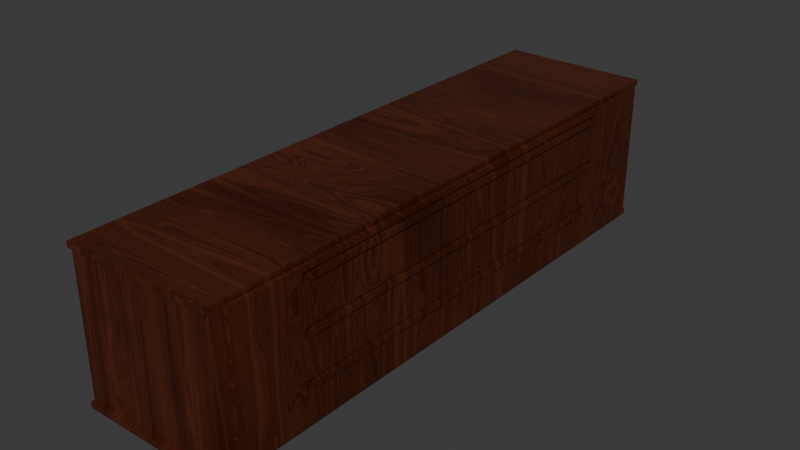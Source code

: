 # Source: bed_Drawer.blend  (saved by Blender 5.1.30; exported with 4.5.12 LTS)
import bpy
from mathutils import Matrix  # noqa: F401  (used for matrix-valued properties, if any)

bpy.ops.wm.read_factory_settings(use_empty=True)
scene = bpy.context.scene
scene.name = 'Scene'

# ---- collections
col_collection = bpy.data.collections.new('Collection'); scene.collection.children.link(col_collection)

# ---- materials (node trees are filled in below, after node groups)
mat_procedural_wood_fine_001 = bpy.data.materials.new('Procedural Wood Fine.001')
mat_procedural_wood_fine_001.displacement_method = 'BOTH'
mat_procedural_wood_fine_001.use_backface_culling_lightprobe_volume = False

# ---- node groups
ng_csf_001 = bpy.data.node_groups.new('CSF.001', 'ShaderNodeTree')
_s = ng_csf_001.interface.new_socket(name='Float', in_out='OUTPUT', socket_type='NodeSocketFloat')
_s = ng_csf_001.interface.new_socket(name='Contrast', in_out='INPUT', socket_type='NodeSocketFloat')
_s.subtype = 'FACTOR'
_s.default_value = 0.5
_s.min_value = 0.0
_s.max_value = 1.0
_s.hide_value = True
_s = ng_csf_001.interface.new_socket(name='Sharpen', in_out='INPUT', socket_type='NodeSocketFloat')
_s.subtype = 'FACTOR'
_s.hide_value = True
_s = ng_csf_001.interface.new_socket(name='Flatten', in_out='INPUT', socket_type='NodeSocketFloat')
_s.subtype = 'FACTOR'
_s.min_value = 0.0
_s.max_value = 1.0
_s.hide_value = True
_s = ng_csf_001.interface.new_socket(name='Float', in_out='INPUT', socket_type='NodeSocketFloat')
_s.default_value = 1.0
_s.hide_value = True
_N = ng_csf_001.nodes; _L = ng_csf_001.links
n0 = _N.new('NodeGroupOutput'); n0.name = 'Group Output'; n0.location = (637, 0)
n1 = _N.new('NodeGroupInput'); n1.name = 'Group Input'; n1.location = (-671, -39)
n2 = _N.new('ShaderNodeFloatCurve'); n2.name = 'Float Curve.001'; n2.location = (297, 206)
_c = n2.mapping.curves[0]
while len(_c.points) > 2: _c.points.remove(_c.points[-1])
_c.points[0].location = (0.0, 0.0); _c.points[0].handle_type = 'AUTO'
_c.points[1].location = (0.35897, 0.09722); _c.points[1].handle_type = 'AUTO'
_p = _c.points.new(0.62051, 0.90972); _p.handle_type = 'AUTO'
_p = _c.points.new(1.0, 1.0); _p.handle_type = 'AUTO'
n2.mapping.update()
n3 = _N.new('ShaderNodeFloatCurve'); n3.name = 'Float Curve.002'; n3.location = (13, -96)
_c = n3.mapping.curves[0]
while len(_c.points) > 2: _c.points.remove(_c.points[-1])
_c.points[0].location = (0.0, 0.0); _c.points[0].handle_type = 'AUTO'
_c.points[1].location = (0.13333, 0.52778); _c.points[1].handle_type = 'AUTO'
_p = _c.points.new(0.41026, 0.84722); _p.handle_type = 'AUTO'
_p = _c.points.new(1.0, 1.0); _p.handle_type = 'AUTO'
n3.mapping.update()
n4 = _N.new('NodeReroute'); n4.name = 'Reroute.014'; n4.location = (-49, -97)
n4.width = 16
n4.socket_idname = 'NodeSocketFloatFactor'
n5 = _N.new('ShaderNodeFloatCurve'); n5.name = 'Float Curve.003'; n5.location = (-346, -137)
_c = n5.mapping.curves[0]
while len(_c.points) > 2: _c.points.remove(_c.points[-1])
_c.points[0].location = (0.0, 0.47917); _c.points[0].handle_type = 'AUTO'
_c.points[1].location = (1.0, 0.52083); _c.points[1].handle_type = 'AUTO'
n5.mapping.update()
_L.new(n5.outputs[0], n3.inputs[1])
_L.new(n4.outputs[0], n3.inputs[0])
_L.new(n3.outputs[0], n2.inputs[1])
_L.new(n1.outputs[0], n2.inputs[0])
_L.new(n1.outputs[2], n5.inputs[0])
_L.new(n1.outputs[3], n5.inputs[1])
_L.new(n1.outputs[1], n4.inputs[0])
_L.new(n2.outputs[0], n0.inputs[0])
n0.is_active_output = True
ng_qtex___wood_1_001 = bpy.data.node_groups.new('QTex - Wood 1.001', 'ShaderNodeTree')
_s = ng_qtex___wood_1_001.interface.new_socket(name='RandomID', in_out='OUTPUT', socket_type='NodeSocketColor')
_s.hide_value = True
_s = ng_qtex___wood_1_001.interface.new_socket(name='Color', in_out='OUTPUT', socket_type='NodeSocketColor')
_s = ng_qtex___wood_1_001.interface.new_socket(name='Roughness', in_out='OUTPUT', socket_type='NodeSocketFloat')
_s = ng_qtex___wood_1_001.interface.new_socket(name='Normal', in_out='OUTPUT', socket_type='NodeSocketVector')
_s.hide_value = True
_s = ng_qtex___wood_1_001.interface.new_socket(name='UV', in_out='INPUT', socket_type='NodeSocketVector')
_s.min_value = -1e+04
_s.max_value = 1e+04
_s.hide_value = True
_s = ng_qtex___wood_1_001.interface.new_socket(name='Scale', in_out='INPUT', socket_type='NodeSocketFloat')
_s.default_value = 1.0
_s.min_value = -1e+04
_s.max_value = 1e+04
_s = ng_qtex___wood_1_001.interface.new_socket(name='Seed', in_out='INPUT', socket_type='NodeSocketInt')
_s = ng_qtex___wood_1_001.interface.new_socket(name='Color1', in_out='INPUT', socket_type='NodeSocketColor')
_s.default_value = (0.01619, 0.003482, 0.0003422, 1.0)
_s = ng_qtex___wood_1_001.interface.new_socket(name='Color2', in_out='INPUT', socket_type='NodeSocketColor')
_s.default_value = (1.0, 0.1696, 0.01379, 1.0)
_s = ng_qtex___wood_1_001.interface.new_socket(name='Normal Strength', in_out='INPUT', socket_type='NodeSocketFloat')
_s.subtype = 'FACTOR'
_s.default_value = 0.1
_s.min_value = 0.0
_s.max_value = 1.0
ng_qtex___wood_1_001.interface.new_panel('Color Adjustment')
_s = ng_qtex___wood_1_001.interface.new_socket(name='Contrast', in_out='INPUT', socket_type='NodeSocketFloat')
_s.subtype = 'FACTOR'
_s.min_value = -1.0
_s.max_value = 1.0
_s = ng_qtex___wood_1_001.interface.new_socket(name='Sharpen', in_out='INPUT', socket_type='NodeSocketFloat')
_s.subtype = 'FACTOR'
_s.min_value = -1.0
_s.max_value = 1.0
_s = ng_qtex___wood_1_001.interface.new_socket(name='Flatten', in_out='INPUT', socket_type='NodeSocketFloat')
_s.subtype = 'FACTOR'
_s.min_value = -1.0
_s.max_value = 1.0
ng_qtex___wood_1_001.interface.new_panel('Roughness')
_s = ng_qtex___wood_1_001.interface.new_socket(name='Min', in_out='INPUT', socket_type='NodeSocketFloat')
_s.subtype = 'FACTOR'
_s.default_value = 0.21
_s.min_value = 0.0
_s.max_value = 1.0
_s = ng_qtex___wood_1_001.interface.new_socket(name='Max', in_out='INPUT', socket_type='NodeSocketFloat')
_s.subtype = 'FACTOR'
_s.default_value = 1.0
_s.min_value = 0.0
_s.max_value = 1.0
ng_qtex___wood_1_001.interface.new_panel('Extra Node Inputs')
_s = ng_qtex___wood_1_001.interface.new_socket(name='RandomID', in_out='INPUT', socket_type='NodeSocketColor')
_s.hide_value = True
_s = ng_qtex___wood_1_001.interface.new_socket(name='Grooves', in_out='INPUT', socket_type='NodeSocketFloat')
_s.hide_value = True
_s = ng_qtex___wood_1_001.interface.new_socket(name='Normal', in_out='INPUT', socket_type='NodeSocketVector')
_s.min_value = -1.0
_s.max_value = 1.0
_s.hide_value = True
ng_qtex___wood_1_001.interface.new_panel('Node Adjustments')
_s = ng_qtex___wood_1_001.interface.new_socket(name='AO Power', in_out='INPUT', socket_type='NodeSocketFloat')
_s.subtype = 'FACTOR'
_s.min_value = 0.0
_s.max_value = 1.0
_s = ng_qtex___wood_1_001.interface.new_socket(name='Random Seed', in_out='INPUT', socket_type='NodeSocketInt')
_s = ng_qtex___wood_1_001.interface.new_socket(name='Color Randomness', in_out='INPUT', socket_type='NodeSocketFloat')
_s.subtype = 'FACTOR'
_s.min_value = 0.0
_s.max_value = 1.0
_s = ng_qtex___wood_1_001.interface.new_socket(name='Color Hue', in_out='INPUT', socket_type='NodeSocketFloat')
_s.subtype = 'FACTOR'
_s.default_value = 1.0
_s.min_value = 0.0
_s.max_value = 1.0
_s = ng_qtex___wood_1_001.interface.new_socket(name='Color Saturation', in_out='INPUT', socket_type='NodeSocketFloat')
_s.subtype = 'FACTOR'
_s.default_value = 1.0
_s.min_value = 0.0
_s.max_value = 1.0
_s = ng_qtex___wood_1_001.interface.new_socket(name='Color Value', in_out='INPUT', socket_type='NodeSocketFloat')
_s.subtype = 'FACTOR'
_s.default_value = 1.0
_s.min_value = 0.0
_s.max_value = 1.0
_N = ng_qtex___wood_1_001.nodes; _L = ng_qtex___wood_1_001.links
n0 = _N.new('ShaderNodeVectorMath'); n0.name = 'Vector Math.005'; n0.location = (-169, 24)
n1 = _N.new('NodeReroute'); n1.name = 'Reroute.007'; n1.location = (-211, -164)
n1.width = 16
n1.socket_idname = 'NodeSocketVector'
n2 = _N.new('NodeReroute'); n2.name = 'Reroute.006'; n2.location = (-212, -105)
n2.width = 16
n2.socket_idname = 'NodeSocketVector'
n3 = _N.new('ShaderNodeCombineXYZ'); n3.name = 'Combine XYZ'; n3.location = (-410, -126)
n4 = _N.new('ShaderNodeTexVoronoi'); n4.name = 'Voronoi Texture.001'; n4.location = (-1390, -171)
n4.voronoi_dimensions = '2D'
n4.feature = 'SMOOTH_F1'
n4.inputs[2].default_value = 70.0
n5 = _N.new('ShaderNodeVectorMath'); n5.name = 'Vector Math.006'; n5.location = (-1590, -135)
n5.operation = 'MULTIPLY'
n5.inputs[1].default_value = (0.5, 20.0, 1.0)
n6 = _N.new('ShaderNodeMapRange'); n6.name = 'Map Range.003'; n6.location = (-1187, -200)
n6.inputs[3].default_value = -1.0
n7 = _N.new('NodeReroute'); n7.name = 'Reroute.004'; n7.location = (-1635, -85)
n7.width = 16
n7.socket_idname = 'NodeSocketVector'
n8 = _N.new('NodeReroute'); n8.name = 'Reroute.005'; n8.location = (-1633, -236)
n8.width = 16
n8.socket_idname = 'NodeSocketVector'
n9 = _N.new('ShaderNodeVectorMath'); n9.name = 'Vector Math'; n9.location = (-1833, -45)
n9.operation = 'SCALE'
n10 = _N.new('ShaderNodeMath'); n10.name = 'Math.007'; n10.location = (-705, -217)
n10.operation = 'MULTIPLY'
n10.use_clamp = True
n10.inputs[1].default_value = 0.25
n11 = _N.new('ShaderNodeMath'); n11.name = 'Math.006'; n11.location = (-950, -164)
n11.operation = 'MULTIPLY'
n11.use_clamp = True
n11.inputs[1].default_value = 0.01
n12 = _N.new('NodeReroute'); n12.name = 'Reroute.002'; n12.location = (75, -443)
n12.width = 16
n12.socket_idname = 'NodeSocketVector'
n13 = _N.new('NodeReroute'); n13.name = 'Reroute'; n13.location = (75, -16)
n13.width = 16
n13.socket_idname = 'NodeSocketVector'
n14 = _N.new('ShaderNodeTexVoronoi'); n14.name = 'Voronoi Texture'; n14.location = (304, -345)
n14.inputs[2].default_value = 2.0
n15 = _N.new('ShaderNodeMapRange'); n15.name = 'Map Range.001'; n15.location = (523, -349)
n15.inputs[1].default_value = 1.0
n15.inputs[2].default_value = 0.0
n16 = _N.new('ShaderNodeMath'); n16.name = 'Math.003'; n16.location = (716, -356)
n16.operation = 'POWER'
n16.inputs[1].default_value = 4.1
n17 = _N.new('ShaderNodeMath'); n17.name = 'Math.002'; n17.location = (917, -361)
n17.operation = 'MULTIPLY'
n17.use_clamp = True
n17.inputs[1].default_value = 0.1
n18 = _N.new('ShaderNodeMapping'); n18.name = 'Mapping'; n18.location = (382, 85)
n18.width = 183
n18.inputs[2].default_value = (0.0576, 2.595, 0.0)
n18.inputs[3].default_value = (1.0, 60.0, 1.0)
n19 = _N.new('NodeReroute'); n19.name = 'Reroute.001'; n19.location = (75, 383)
n19.width = 16
n19.socket_idname = 'NodeSocketVector'
n20 = _N.new('ShaderNodeMapping'); n20.name = 'Mapping.001'; n20.location = (382, 490)
n20.width = 183
n20.inputs[2].default_value = (0.0576, 2.595, 0.0)
n20.inputs[3].default_value = (1.0, 7.5, 1.0)
n21 = _N.new('ShaderNodeTexNoise'); n21.name = 'Noise Texture.002'; n21.location = (786, 406)
n21.noise_dimensions = '2D'
n21.inputs[2].default_value = 1.0
n21.inputs[3].default_value = 0.0
n21.inputs[4].default_value = 0.0
n21.inputs[8].default_value = 0.2
n22 = _N.new('ShaderNodeTexNoise'); n22.name = 'Noise Texture'; n22.location = (659, -1)
n22.inputs[2].default_value = 0.3
n22.inputs[3].default_value = 0.0
n22.inputs[4].default_value = 0.0
n22.inputs[8].default_value = 0.58
n23 = _N.new('NodeReroute'); n23.name = 'Reroute.003'; n23.location = (1238, -400)
n23.width = 16
n23.socket_idname = 'NodeSocketFloat'
n24 = _N.new('ShaderNodeMath'); n24.name = 'Math.001'; n24.location = (1271, 86)
n25 = _N.new('NodeReroute'); n25.name = 'Reroute.008'; n25.location = (1238, -67)
n25.width = 16
n25.socket_idname = 'NodeSocketFloat'
n26 = _N.new('ShaderNodeFloatCurve'); n26.name = 'Float Curve'; n26.location = (1302, 551)
_c = n26.mapping.curves[0]
while len(_c.points) > 2: _c.points.remove(_c.points[-1])
_c.points[0].location = (0.0, 0.2375); _c.points[0].handle_type = 'AUTO'
_c.points[1].location = (0.16062, 0.4375); _c.points[1].handle_type = 'AUTO'
_p = _c.points.new(0.78238, 0.9); _p.handle_type = 'AUTO'
_p = _c.points.new(1.0, 1.0); _p.handle_type = 'AUTO'
n26.mapping.update()
n27 = _N.new('ShaderNodeMapRange'); n27.name = 'Map Range'; n27.location = (1671, 472)
n27.inputs[4].default_value = 2.0
n28 = _N.new('ShaderNodeTexNoise'); n28.name = 'Noise Texture.001'; n28.location = (1479, 66)
n28.noise_dimensions = '1D'
n28.inputs[2].default_value = 15.0
n28.inputs[3].default_value = 5.0
n28.inputs[4].default_value = 1.0
n29 = _N.new('ShaderNodeMath'); n29.name = 'Math'; n29.location = (1685, 68)
n29.operation = 'POWER'
n29.use_clamp = True
n29.inputs[1].default_value = 2.0
n30 = _N.new('ShaderNodeMath'); n30.name = 'Math.008'; n30.location = (1908, 263)
n30.operation = 'MULTIPLY'
n30.use_clamp = True
n31 = _N.new('ShaderNodeFloatCurve'); n31.name = 'Float Curve.001'; n31.location = (914, 67)
_c = n31.mapping.curves[0]
while len(_c.points) > 2: _c.points.remove(_c.points[-1])
_c.points[0].location = (0.0, 0.0); _c.points[0].handle_type = 'AUTO'
_c.points[1].location = (0.07339, 0.24167); _c.points[1].handle_type = 'AUTO'
_p = _c.points.new(0.56974, 0.85); _p.handle_type = 'AUTO'
_p = _c.points.new(1.0, 1.0); _p.handle_type = 'AUTO'
n31.mapping.update()
n32 = _N.new('NodeGroupOutput'); n32.name = 'Group Output'; n32.location = (4083, 68)
n33 = _N.new('ShaderNodeMix'); n33.name = 'Mix'; n33.location = (2769, 341)
n33.data_type = 'RGBA'
n34 = _N.new('NodeGroupInput'); n34.name = 'Group Input'; n34.location = (-2142, -101)
n35 = _N.new('ShaderNodeMapRange'); n35.name = 'Map Range.002'; n35.location = (3205, 162)
n36 = _N.new('NodeGroupInput'); n36.name = 'Group Input.001'; n36.location = (3004, -10)
n37 = _N.new('ShaderNodeBump'); n37.name = 'Bump'; n37.location = (2999, -637)
n37.inputs[1].default_value = 0.005
n37.inputs[2].default_value = 1.0
n38 = _N.new('NodeReroute'); n38.name = 'Reroute.017'; n38.location = (-989, -763)
n38.width = 16
n38.socket_idname = 'NodeSocketFloat'
n39 = _N.new('NodeReroute'); n39.name = 'Reroute.018'; n39.location = (-990, -274)
n39.width = 16
n39.socket_idname = 'NodeSocketFloat'
n40 = _N.new('NodeGroupInput'); n40.name = 'Group Input.002'; n40.location = (1925, 438)
n41 = _N.new('NodeGroupInput'); n41.name = 'Group Input.003'; n41.location = (1218, 1228)
n42 = _N.new('ShaderNodeMath'); n42.name = 'Math.004'; n42.location = (3424, 52)
n42.use_clamp = True
n43 = _N.new('ShaderNodeSeparateColor'); n43.name = 'Separate Color'; n43.location = (1722, 1318)
n44 = _N.new('ShaderNodeHueSaturation'); n44.name = 'Hue/Saturation/Value'; n44.location = (3120, 830)
n45 = _N.new('ShaderNodeMix'); n45.name = 'Mix.001'; n45.location = (3739, 274)
n45.data_type = 'RGBA'
n45.inputs[7].default_value = (0.0, 0.0, 0.0, 1.0)
n46 = _N.new('NodeReroute'); n46.name = 'Reroute.021'; n46.location = (3395, -111)
n46.width = 16
n46.socket_idname = 'NodeSocketFloat'
n47 = _N.new('NodeReroute'); n47.name = 'Reroute.022'; n47.location = (3575, -111)
n47.width = 16
n47.socket_idname = 'NodeSocketFloat'
n48 = _N.new('ShaderNodeMapRange'); n48.name = 'Map Range.004'; n48.location = (2622, 1564)
n48.inputs[3].default_value = 0.5
n48.inputs[4].default_value = 1.5
n49 = _N.new('ShaderNodeMapRange'); n49.name = 'Map Range.005'; n49.location = (2622, 1307)
n50 = _N.new('ShaderNodeMapRange'); n50.name = 'Map Range.006'; n50.location = (2622, 1042)
n50.inputs[3].default_value = 0.1
n51 = _N.new('NodeReroute'); n51.name = 'Reroute.023'; n51.location = (2008, 708)
n51.width = 16
n51.socket_idname = 'NodeSocketFloatFactor'
n52 = _N.new('NodeReroute'); n52.name = 'Reroute.024'; n52.location = (2009, 1142)
n52.width = 16
n52.socket_idname = 'NodeSocketFloatFactor'
n53 = _N.new('NodeReroute'); n53.name = 'Reroute.025'; n53.location = (2063, 1237)
n53.width = 16
n53.socket_idname = 'NodeSocketFloat'
n54 = _N.new('NodeReroute'); n54.name = 'Reroute.026'; n54.location = (2538, 1258)
n54.width = 16
n54.socket_idname = 'NodeSocketFloat'
n55 = _N.new('NodeReroute'); n55.name = 'Reroute.027'; n55.location = (2063, 1281)
n55.width = 16
n55.socket_idname = 'NodeSocketFloat'
n56 = _N.new('NodeReroute'); n56.name = 'Reroute.028'; n56.location = (2167, 1126)
n56.width = 16
n56.socket_idname = 'NodeSocketFloatFactor'
n57 = _N.new('NodeReroute'); n57.name = 'Reroute.029'; n57.location = (2167, 1081)
n57.width = 16
n57.socket_idname = 'NodeSocketFloatFactor'
n58 = _N.new('NodeReroute'); n58.name = 'Reroute.031'; n58.location = (2063, 904)
n58.width = 16
n58.socket_idname = 'NodeSocketFloat'
n59 = _N.new('NodeReroute'); n59.name = 'Reroute.032'; n59.location = (2064, 1405)
n59.width = 16
n59.socket_idname = 'NodeSocketFloat'
n60 = _N.new('NodeReroute'); n60.name = 'Reroute.033'; n60.location = (2167, 1383)
n60.width = 16
n60.socket_idname = 'NodeSocketFloatFactor'
n61 = _N.new('NodeReroute'); n61.name = 'Reroute.034'; n61.location = (2167, 807)
n61.width = 16
n61.socket_idname = 'NodeSocketFloatFactor'
n62 = _N.new('ShaderNodeCombineXYZ'); n62.name = 'Combine XYZ.001'; n62.location = (-171, 365)
n63 = _N.new('NodeGroupInput'); n63.name = 'Group Input.004'; n63.location = (-902, 200)
n64 = _N.new('ShaderNodeCombineXYZ'); n64.name = 'Combine XYZ.002'; n64.location = (-171, 225)
n65 = _N.new('NodeReroute'); n65.name = 'Reroute.035'; n65.location = (-252, 264)
n65.width = 16
n65.socket_idname = 'NodeSocketFloat'
n66 = _N.new('ShaderNodeMath'); n66.name = 'Math.005'; n66.location = (-658, 276)
n66.operation = 'MULTIPLY'
n66.inputs[1].default_value = 150.0
n67 = _N.new('ShaderNodeVectorMath'); n67.name = 'Vector Math.007'; n67.location = (124, -361)
n68 = _N.new('NodeReroute'); n68.name = 'Reroute.036'; n68.location = (25, 338)
n68.width = 16
n68.socket_idname = 'NodeSocketVector'
n69 = _N.new('NodeReroute'); n69.name = 'Reroute.037'; n69.location = (28, -467)
n69.width = 16
n69.socket_idname = 'NodeSocketVector'
n70 = _N.new('ShaderNodeMath'); n70.name = 'Math.009'; n70.location = (3213, -123)
n70.operation = 'POWER'
n71 = _N.new('ShaderNodeMapRange'); n71.name = 'Map Range.007'; n71.location = (3031, -260)
n71.inputs[2].default_value = 1.001
n71.inputs[3].default_value = 1.0
n71.inputs[4].default_value = 0.0
n72 = _N.new('NodeGroupInput'); n72.name = 'Group Input.005'; n72.location = (2787, -187)
n73 = _N.new('ShaderNodeClamp'); n73.name = 'Clamp'; n73.location = (2267, 892)
n73.inputs[1].default_value = 0.001
n74 = _N.new('ShaderNodeClamp'); n74.name = 'Clamp.001'; n74.location = (2185, 1188)
n74.inputs[1].default_value = 0.001
n75 = _N.new('ShaderNodeTexWhiteNoise'); n75.name = 'White Noise Texture'; n75.location = (1486, 1319)
n75.noise_dimensions = '4D'
n76 = _N.new('NodeGroupInput'); n76.name = 'Group Input.006'; n76.location = (2512, 195)
n77 = _N.new('NodeGroupInput'); n77.name = 'Group Input.007'; n77.location = (2517, -732)
n78 = _N.new('NodeGroupInput'); n78.name = 'Group Input.008'; n78.location = (3740, 358)
n79 = _N.new('ShaderNodeMapRange'); n79.name = 'Map Range.008'; n79.location = (2385, 1215)
n79.inputs[1].default_value = 1.0
n79.inputs[2].default_value = 0.0
n80 = _N.new('ShaderNodeMath'); n80.name = 'Math.010'; n80.location = (2357, 1513)
n80.operation = 'MULTIPLY'
n81 = _N.new('ShaderNodeGroup'); n81.name = 'Group'; n81.location = (2248, 474)
n81.node_tree = ng_csf_001
n82 = _N.new('ShaderNodeFloatCurve'); n82.name = 'Float Curve.002'; n82.location = (2023, -178)
_c = n82.mapping.curves[0]
while len(_c.points) > 2: _c.points.remove(_c.points[-1])
_c.points[0].location = (0.0, 0.0); _c.points[0].handle_type = 'AUTO'
_c.points[1].location = (0.05641, 0.11806); _c.points[1].handle_type = 'AUTO'
_p = _c.points.new(0.37436, 0.79167); _p.handle_type = 'AUTO'
_p = _c.points.new(1.0, 1.0); _p.handle_type = 'AUTO'
n82.mapping.update()
n83 = _N.new('ShaderNodeMath'); n83.name = 'Math.011'; n83.location = (2521, -561)
n83.operation = 'SUBTRACT'
n84 = _N.new('NodeReroute'); n84.name = 'Reroute.009'; n84.location = (2079, -764)
n84.width = 16
n84.socket_idname = 'NodeSocketFloat'
n85 = _N.new('ShaderNodeMath'); n85.name = 'Math.012'; n85.location = (2213, -584)
n85.operation = 'MULTIPLY'
n85.use_clamp = True
n85.inputs[1].default_value = 0.82
_L.new(n34.outputs[0], n9.inputs[0])
_L.new(n34.outputs[1], n9.inputs[3])
_L.new(n13.outputs[0], n18.inputs[0])
_L.new(n28.outputs[0], n29.inputs[0])
_L.new(n0.outputs[0], n13.inputs[0])
_L.new(n67.outputs[0], n14.inputs[0])
_L.new(n13.outputs[0], n12.inputs[0])
_L.new(n24.outputs[0], n28.inputs[1])
_L.new(n14.outputs[0], n15.inputs[0])
_L.new(n31.outputs[0], n24.inputs[0])
_L.new(n25.outputs[0], n24.inputs[1])
_L.new(n16.outputs[0], n17.inputs[0])
_L.new(n15.outputs[0], n16.inputs[0])
_L.new(n18.outputs[0], n22.inputs[0])
_L.new(n5.outputs[0], n4.inputs[0])
_L.new(n9.outputs[0], n7.inputs[0])
_L.new(n7.outputs[0], n8.inputs[0])
_L.new(n7.outputs[0], n0.inputs[0])
_L.new(n2.outputs[0], n0.inputs[1])
_L.new(n39.outputs[0], n11.inputs[0])
_L.new(n1.outputs[0], n2.inputs[0])
_L.new(n3.outputs[0], n1.inputs[0])
_L.new(n4.outputs[0], n6.inputs[0])
_L.new(n8.outputs[0], n5.inputs[0])
_L.new(n17.outputs[0], n23.inputs[0])
_L.new(n23.outputs[0], n25.inputs[0])
_L.new(n11.outputs[0], n3.inputs[0])
_L.new(n11.outputs[0], n10.inputs[0])
_L.new(n10.outputs[0], n3.inputs[1])
_L.new(n29.outputs[0], n30.inputs[0])
_L.new(n27.outputs[0], n30.inputs[1])
_L.new(n26.outputs[0], n27.inputs[0])
_L.new(n21.outputs[0], n26.inputs[1])
_L.new(n19.outputs[0], n20.inputs[0])
_L.new(n13.outputs[0], n19.inputs[0])
_L.new(n20.outputs[0], n21.inputs[0])
_L.new(n22.outputs[0], n31.inputs[1])
_L.new(n76.outputs[3], n33.inputs[6])
_L.new(n76.outputs[4], n33.inputs[7])
_L.new(n29.outputs[0], n35.inputs[0])
_L.new(n36.outputs[9], n35.inputs[3])
_L.new(n36.outputs[10], n35.inputs[4])
_L.new(n39.outputs[0], n38.inputs[0])
_L.new(n6.outputs[0], n39.inputs[0])
_L.new(n35.outputs[0], n42.inputs[0])
_L.new(n46.outputs[0], n42.inputs[1])
_L.new(n42.outputs[0], n32.inputs[2])
_L.new(n33.outputs[2], n44.inputs[4])
_L.new(n51.outputs[0], n44.inputs[3])
_L.new(n44.outputs[0], n45.inputs[6])
_L.new(n47.outputs[0], n45.inputs[0])
_L.new(n80.outputs[0], n48.inputs[0])
_L.new(n48.outputs[0], n44.inputs[0])
_L.new(n54.outputs[0], n49.inputs[0])
_L.new(n49.outputs[0], n44.inputs[1])
_L.new(n50.outputs[0], n44.inputs[2])
_L.new(n52.outputs[0], n51.inputs[0])
_L.new(n41.outputs[16], n52.inputs[0])
_L.new(n43.outputs[2], n53.inputs[0])
_L.new(n43.outputs[1], n54.inputs[0])
_L.new(n43.outputs[0], n55.inputs[0])
_L.new(n41.outputs[17], n56.inputs[0])
_L.new(n41.outputs[19], n57.inputs[0])
_L.new(n53.outputs[0], n58.inputs[0])
_L.new(n55.outputs[0], n59.inputs[0])
_L.new(n56.outputs[0], n60.inputs[0])
_L.new(n57.outputs[0], n61.inputs[0])
_L.new(n65.outputs[0], n62.inputs[0])
_L.new(n68.outputs[0], n20.inputs[1])
_L.new(n65.outputs[0], n64.inputs[1])
_L.new(n64.outputs[0], n18.inputs[1])
_L.new(n66.outputs[0], n65.inputs[0])
_L.new(n63.outputs[2], n66.inputs[0])
_L.new(n12.outputs[0], n67.inputs[0])
_L.new(n62.outputs[0], n68.inputs[0])
_L.new(n69.outputs[0], n67.inputs[1])
_L.new(n68.outputs[0], n69.inputs[0])
_L.new(n37.outputs[0], n32.inputs[3])
_L.new(n45.outputs[2], n32.inputs[1])
_L.new(n71.outputs[0], n70.inputs[1])
_L.new(n46.outputs[0], n47.inputs[0])
_L.new(n70.outputs[0], n46.inputs[0])
_L.new(n72.outputs[12], n70.inputs[0])
_L.new(n72.outputs[14], n71.inputs[0])
_L.new(n73.outputs[0], n50.inputs[2])
_L.new(n58.outputs[0], n50.inputs[0])
_L.new(n61.outputs[0], n73.inputs[0])
_L.new(n41.outputs[18], n74.inputs[0])
_L.new(n41.outputs[11], n75.inputs[0])
_L.new(n75.outputs[1], n43.inputs[0])
_L.new(n41.outputs[15], n75.inputs[1])
_L.new(n77.outputs[13], n37.inputs[4])
_L.new(n78.outputs[11], n32.inputs[0])
_L.new(n79.outputs[0], n49.inputs[3])
_L.new(n74.outputs[0], n79.inputs[0])
_L.new(n59.outputs[0], n80.inputs[0])
_L.new(n60.outputs[0], n80.inputs[1])
_L.new(n40.outputs[6], n81.inputs[0])
_L.new(n30.outputs[0], n81.inputs[3])
_L.new(n40.outputs[7], n81.inputs[1])
_L.new(n40.outputs[8], n81.inputs[2])
_L.new(n81.outputs[0], n33.inputs[0])
_L.new(n77.outputs[5], n37.inputs[0])
_L.new(n29.outputs[0], n82.inputs[1])
_L.new(n82.outputs[0], n83.inputs[0])
_L.new(n38.outputs[0], n84.inputs[0])
_L.new(n85.outputs[0], n83.inputs[1])
_L.new(n84.outputs[0], n85.inputs[0])
_L.new(n83.outputs[0], n37.inputs[3])
n32.is_active_output = True

# ---- material node trees
mat_procedural_wood_fine_001.use_nodes = True; mat_procedural_wood_fine_001.node_tree.nodes.clear()
_N = mat_procedural_wood_fine_001.node_tree.nodes; _L = mat_procedural_wood_fine_001.node_tree.links
n0 = _N.new('ShaderNodeOutputMaterial'); n0.name = 'Material Output'; n0.location = (-64, 148)
n1 = _N.new('ShaderNodeBsdfPrincipled'); n1.name = 'Principled BSDF'; n1.location = (-486, 151)
n1.distribution = 'GGX'
n1.subsurface_method = 'RANDOM_WALK_SKIN'
n1.inputs[3].default_value = 1.45
n1.inputs[13].default_value = 0.1554
n1.inputs[14].default_value = (0.944, 0.944, 0.944, 1.0)
n1.inputs[27].default_value = (0.0, 0.0, 0.0, 1.0)
n1.inputs[28].default_value = 1.0
n2 = _N.new('ShaderNodeTexCoord'); n2.name = 'Texture Coordinate'; n2.location = (-1169, 88)
n3 = _N.new('ShaderNodeGroup'); n3.name = 'Group'; n3.location = (-888, 153)
n3.width = 206
n3.node_tree = ng_qtex___wood_1_001
n3.inputs[1].default_value = 4.31
n3.inputs[2].default_value = 3
n3.inputs[3].default_value = (0.01937, 0.003034, 0.001198, 1.0)
n3.inputs[4].default_value = (0.1176, 0.02975, 0.01322, 1.0)
n3.inputs[5].default_value = 0.1606
n3.inputs[6].default_value = 0.2182
n3.inputs[7].default_value = 0.2364
n3.inputs[8].default_value = 0.0
n3.inputs[9].default_value = 0.09697
n3.inputs[10].default_value = 0.8897
n3.inputs[11].default_value = (0.0, 0.0, 0.0, 1.0)
n3.inputs[12].default_value = 0.0
n3.inputs[13].default_value = (0.0, 0.0, 0.0)
n3.inputs[14].default_value = 0.0
n3.inputs[15].default_value = 0
n3.inputs[16].default_value = 0.0
n3.inputs[17].default_value = 1.0
n3.inputs[18].default_value = 1.0
n3.inputs[19].default_value = 1.0
n4 = _N.new('ShaderNodeGroup'); n4.name = 'Group.001'; n4.location = (30, -36)
n4.width = 206
n4.node_tree = ng_qtex___wood_1_001
n4.inputs[0].default_value = (0.0, 0.0, 0.0)
n4.inputs[1].default_value = 3.0
n4.inputs[2].default_value = 0
n4.inputs[3].default_value = (0.8285, 0.3809, 0.08117, 1.0)
n4.inputs[4].default_value = (0.002723, 0.0, 0.0, 1.0)
n4.inputs[5].default_value = 0.0
n4.inputs[6].default_value = 0.2545
n4.inputs[7].default_value = 0.3091
n4.inputs[8].default_value = 0.03636
n4.inputs[9].default_value = 0.1939
n4.inputs[10].default_value = 0.7685
n4.inputs[11].default_value = (0.0, 0.0, 0.0, 1.0)
n4.inputs[12].default_value = 0.0
n4.inputs[13].default_value = (0.0, 0.0, 0.0)
n4.inputs[14].default_value = 0.0
n4.inputs[15].default_value = 0
n4.inputs[16].default_value = 0.0
n4.inputs[17].default_value = 1.0
n4.inputs[18].default_value = 1.0
n4.inputs[19].default_value = 1.0
n5 = _N.new('ShaderNodeGroup'); n5.name = 'Group.003'; n5.location = (575, -56)
n5.width = 206
n5.node_tree = ng_qtex___wood_1_001
n5.inputs[0].default_value = (0.0, 0.0, 0.0)
n5.inputs[1].default_value = 3.0
n5.inputs[2].default_value = 6
n5.inputs[3].default_value = (0.698, 0.1316, 0.009446, 1.0)
n5.inputs[4].default_value = (0.005854, 0.003346, 0.0005172, 1.0)
n5.inputs[5].default_value = 0.08485
n5.inputs[6].default_value = 0.4121
n5.inputs[7].default_value = 0.8303
n5.inputs[8].default_value = 0.0
n5.inputs[9].default_value = 0.2424
n5.inputs[10].default_value = 0.9018
n5.inputs[11].default_value = (0.0, 0.0, 0.0, 1.0)
n5.inputs[12].default_value = 0.0
n5.inputs[13].default_value = (0.0, 0.0, 0.0)
n5.inputs[14].default_value = 0.0
n5.inputs[15].default_value = 0
n5.inputs[16].default_value = 0.0
n5.inputs[17].default_value = 1.0
n5.inputs[18].default_value = 1.0
n5.inputs[19].default_value = 1.0
n6 = _N.new('ShaderNodeGroup'); n6.name = 'Group.004'; n6.location = (850, -36)
n6.width = 206
n6.node_tree = ng_qtex___wood_1_001
n6.inputs[0].default_value = (0.0, 0.0, 0.0)
n6.inputs[1].default_value = 3.0
n6.inputs[2].default_value = 1
n6.inputs[3].default_value = (0.8284, 0.5859, 0.2714, 1.0)
n6.inputs[4].default_value = (0.01897, 0.007043, 0.002574, 1.0)
n6.inputs[5].default_value = 0.6818
n6.inputs[6].default_value = 0.6788
n6.inputs[7].default_value = 0.1758
n6.inputs[8].default_value = 0.0
n6.inputs[9].default_value = 0.7273
n6.inputs[10].default_value = 0.823
n6.inputs[11].default_value = (0.0, 0.0, 0.0, 1.0)
n6.inputs[12].default_value = 0.0
n6.inputs[13].default_value = (0.0, 0.0, 0.0)
n6.inputs[14].default_value = 0.0
n6.inputs[15].default_value = 0
n6.inputs[16].default_value = 0.0
n6.inputs[17].default_value = 1.0
n6.inputs[18].default_value = 1.0
n6.inputs[19].default_value = 1.0
n7 = _N.new('ShaderNodeGroup'); n7.name = 'Group.002'; n7.location = (305, -56)
n7.width = 206
n7.node_tree = ng_qtex___wood_1_001
n7.inputs[0].default_value = (0.0, 0.0, 0.0)
n7.inputs[1].default_value = 3.0
n7.inputs[2].default_value = 9
n7.inputs[3].default_value = (0.1479, 0.0342, 0.02828, 1.0)
n7.inputs[4].default_value = (0.006091, 0.002748, 0.00173, 1.0)
n7.inputs[5].default_value = 0.02727
n7.inputs[6].default_value = 0.4727
n7.inputs[7].default_value = 0.4303
n7.inputs[8].default_value = 0.2182
n7.inputs[9].default_value = 0.09697
n7.inputs[10].default_value = 0.617
n7.inputs[11].default_value = (0.0, 0.0, 0.0, 1.0)
n7.inputs[12].default_value = 0.0
n7.inputs[13].default_value = (0.0, 0.0, 0.0)
n7.inputs[14].default_value = 0.0
n7.inputs[15].default_value = 0
n7.inputs[16].default_value = 0.0
n7.inputs[17].default_value = 1.0
n7.inputs[18].default_value = 1.0
n7.inputs[19].default_value = 1.0
n8 = _N.new('NodeFrame'); n8.name = 'Frame'; n8.location = (-1090, -544)
n8.label = 'Presets'
n8.width = 1086
n4.parent = n8
n5.parent = n8
n6.parent = n8
n7.parent = n8
_L.new(n2.outputs[2], n3.inputs[0])
_L.new(n3.outputs[2], n1.inputs[2])
_L.new(n3.outputs[1], n1.inputs[0])
_L.new(n3.outputs[3], n1.inputs[5])
_L.new(n1.outputs[0], n0.inputs[0])
n0.is_active_output = True

# ---- world
world_world = bpy.data.worlds.new('World'); scene.world = world_world
world_world.use_nodes = True; world_world.node_tree.nodes.clear()
_N = world_world.node_tree.nodes; _L = world_world.node_tree.links
n0 = _N.new('ShaderNodeOutputWorld'); n0.name = 'World Output'; n0.location = (200, 100)
n1 = _N.new('ShaderNodeBackground'); n1.name = 'Background'; n1.location = (-200, 100)
n1.inputs[0].default_value = (0.05088, 0.05088, 0.05088, 1.0)
_L.new(n1.outputs[0], n0.inputs[0])
n0.is_active_output = True
world_world.color = (0.05088, 0.05088, 0.05088)
world_world.sun_shadow_jitter_overblur = 0.0

# ---- meshes
me_drawer_b = bpy.data.meshes.new('Drawer_B')
me_drawer_b.from_pydata([(-0.2357, -0.8947, 0.0), (-0.2357, -0.8947, 0.4714), (-0.2357, 0.8947, 0.0), (-0.2357, 0.8947, 0.4714), (0.2357, -0.8466, 0.01266), (0.2357, -0.8466, 0.4588), (0.2357, 0.8466, 0.01266), (0.2357, 0.8466, 0.4588), (0.2357, 0.8947, 0.4714), (0.2357, 0.8947, 0.0), (0.2357, -0.8947, 0.0), (0.2357, -0.8947, 0.4714), (-0.2357, -0.8947, 0.1571), (-0.2357, -0.8947, 0.3143), (-0.2357, 0.8947, 0.3143), (-0.2357, 0.8947, 0.1571), (0.2357, 0.8947, 0.3143), (0.2357, 0.8947, 0.1571), (0.2357, -0.8947, 0.3143), (0.2357, -0.8947, 0.1571), (0.2357, 0.8466, 0.3101), (0.2357, 0.8466, 0.1614), (0.2357, -0.8466, 0.3101), (0.2357, -0.8466, 0.1614), (-0.1618, 0.8097, 0.1646), (-0.1618, 0.8097, 0.0224), (-0.1618, -0.8097, 0.0224), (-0.1618, 0.8097, 0.449), (-0.1618, -0.8097, 0.449), (-0.1618, -0.8097, 0.1646), (-0.1618, 0.8097, 0.3068), (-0.1618, -0.8097, 0.3068), (-0.2357, -0.8947, 0.4545), (-0.2357, 0.8947, 0.4545), (0.2357, 0.8947, 0.4545), (0.2357, -0.8947, 0.4545), (0.2357, 0.8466, 0.4428), (0.2357, -0.8466, 0.4428), (-0.1618, 0.8097, 0.4337), (-0.1618, -0.8097, 0.4337), (-0.2357, 0.8947, 0.01918), (0.2357, 0.8947, 0.01918), (0.2357, -0.8947, 0.01918), (0.2357, 0.8466, 0.03081), (0.2357, -0.8466, 0.03081), (-0.2357, -0.8947, 0.01918), (-0.1618, 0.8097, 0.03976), (-0.1618, -0.8097, 0.03976), (-0.2357, -0.9063, 0.4545), (-0.2357, -0.9063, 0.4714), (-0.2357, 0.9063, 0.01918), (-0.2357, 0.9063, 2.98e-08), (0.2357, 0.9063, 2.98e-08), (-0.2357, 0.9063, 0.4714), (0.2357, 0.9063, 0.4714), (0.2357, 0.9063, 0.01918), (0.2357, -0.9063, 0.01918), (0.2357, -0.9063, 2.98e-08), (-0.2357, -0.9063, 2.98e-08), (0.2357, -0.9063, 0.4714), (-0.2357, 0.9063, 0.4545), (0.2357, 0.9063, 0.4545), (0.2357, -0.9063, 0.4545), (-0.2357, -0.9063, 0.01918)], [], [(32, 1, 3, 33), (3, 8, 54, 53), (44, 4, 26, 47), (9, 2, 51, 52), (2, 9, 10, 0), (8, 3, 1, 11), (43, 6, 9, 41), (6, 4, 10, 9), (5, 7, 8, 11), (37, 5, 11, 35), (44, 23, 19, 42), (23, 22, 18, 19), (36, 20, 16, 34), (20, 21, 17, 16), (42, 19, 12, 45), (19, 18, 13, 12), (36, 7, 27, 38), (37, 22, 31, 39), (40, 15, 17, 41), (15, 14, 16, 17), (45, 12, 15, 40), (12, 13, 14, 15), (38, 27, 28, 39), (46, 24, 29, 47), (24, 30, 31, 29), (4, 6, 25, 26), (22, 23, 29, 31), (21, 20, 30, 24), (7, 5, 28, 27), (43, 21, 24, 46), (30, 38, 39, 31), (5, 37, 39, 28), (20, 36, 38, 30), (7, 36, 34, 8), (22, 37, 35, 18), (18, 35, 32, 13), (14, 33, 34, 16), (13, 32, 33, 14), (6, 43, 46, 25), (25, 46, 47, 26), (0, 45, 40, 2), (35, 11, 59, 62), (11, 1, 49, 59), (4, 44, 42, 10), (21, 43, 41, 17), (23, 44, 47, 29), (60, 53, 54, 61), (62, 59, 49, 48), (51, 50, 55, 52), (57, 56, 63, 58), (40, 41, 55, 50), (41, 9, 52, 55), (32, 35, 62, 48), (42, 45, 63, 56), (45, 0, 58, 63), (34, 33, 60, 61), (1, 32, 48, 49), (10, 42, 56, 57), (33, 3, 53, 60), (0, 10, 57, 58), (8, 34, 61, 54), (2, 40, 50, 51)])
_uv = me_drawer_b.uv_layers.new(name='UVMap')
_uv.uv.foreach_set('vector', [0.616, 0.0, 0.625, 0.0, 0.625, 0.25, 0.616, 0.25, 0.875, 0.5, 0.625, 0.5, 0.625, 0.5, 0.875, 0.5, 0.3913, 0.7433, 0.3817, 0.7433, 0.3817, 0.7433, 0.3913, 0.7433, 0.375, 0.5, 0.125, 0.5, 0.125, 0.5, 0.375, 0.5, 0.125, 0.5, 0.375, 0.5, 0.375, 0.75, 0.125, 0.75, 0.625, 0.5, 0.875, 0.5, 0.875, 0.75, 0.625, 0.75, 0.3913, 0.5067, 0.3817, 0.5067, 0.375, 0.5, 0.3852, 0.5, 0.3817, 0.5067, 0.3817, 0.7433, 0.375, 0.75, 0.375, 0.5, 0.6183, 0.7433, 0.6183, 0.5067, 0.625, 0.5, 0.625, 0.75, 0.6098, 0.7433, 0.6183, 0.7433, 0.625, 0.75, 0.616, 0.75, 0.3913, 0.7433, 0.4606, 0.7433, 0.4583, 0.75, 0.3852, 0.75, 0.4606, 0.7433, 0.5394, 0.7433, 0.5417, 0.75, 0.4583, 0.75, 0.6098, 0.5067, 0.5394, 0.5067, 0.5417, 0.5, 0.616, 0.5, 0.5394, 0.5067, 0.4606, 0.5067, 0.4583, 0.5, 0.5417, 0.5, 0.3852, 0.75, 0.4583, 0.75, 0.4583, 1.0, 0.3852, 1.0, 0.4583, 0.75, 0.5417, 0.75, 0.5417, 1.0, 0.4583, 1.0, 0.6098, 0.5067, 0.6183, 0.5067, 0.6183, 0.5067, 0.6098, 0.5067, 0.6098, 0.7433, 0.5394, 0.7433, 0.5394, 0.7433, 0.6098, 0.7433, 0.3852, 0.25, 0.4583, 0.25, 0.4583, 0.5, 0.3852, 0.5, 0.4583, 0.25, 0.5417, 0.25, 0.5417, 0.5, 0.4583, 0.5, 0.3852, 0.0, 0.4583, 0.0, 0.4583, 0.25, 0.3852, 0.25, 0.4583, 0.0, 0.5417, 0.0, 0.5417, 0.25, 0.4583, 0.25, 0.6098, 0.5067, 0.6183, 0.5067, 0.6183, 0.7433, 0.6098, 0.7433, 0.3913, 0.5067, 0.4606, 0.5067, 0.4606, 0.7433, 0.3913, 0.7433, 0.4606, 0.5067, 0.5394, 0.5067, 0.5394, 0.7433, 0.4606, 0.7433, 0.3817, 0.7433, 0.3817, 0.5067, 0.3817, 0.5067, 0.3817, 0.7433, 0.5394, 0.7433, 0.4606, 0.7433, 0.4606, 0.7433, 0.5394, 0.7433, 0.4606, 0.5067, 0.5394, 0.5067, 0.5394, 0.5067, 0.4606, 0.5067, 0.6183, 0.5067, 0.6183, 0.7433, 0.6183, 0.7433, 0.6183, 0.5067, 0.3913, 0.5067, 0.4606, 0.5067, 0.4606, 0.5067, 0.3913, 0.5067, 0.5394, 0.5067, 0.6098, 0.5067, 0.6098, 0.7433, 0.5394, 0.7433, 0.6183, 0.7433, 0.6098, 0.7433, 0.6098, 0.7433, 0.6183, 0.7433, 0.5394, 0.5067, 0.6098, 0.5067, 0.6098, 0.5067, 0.5394, 0.5067, 0.6183, 0.5067, 0.6098, 0.5067, 0.616, 0.5, 0.625, 0.5, 0.5394, 0.7433, 0.6098, 0.7433, 0.616, 0.75, 0.5417, 0.75, 0.5417, 0.75, 0.616, 0.75, 0.616, 1.0, 0.5417, 1.0, 0.5417, 0.25, 0.616, 0.25, 0.616, 0.5, 0.5417, 0.5, 0.5417, 0.0, 0.616, 0.0, 0.616, 0.25, 0.5417, 0.25, 0.3817, 0.5067, 0.3913, 0.5067, 0.3913, 0.5067, 0.3817, 0.5067, 0.3817, 0.5067, 0.3913, 0.5067, 0.3913, 0.7433, 0.3817, 0.7433, 0.375, 0.0, 0.3852, 0.0, 0.3852, 0.25, 0.375, 0.25, 0.616, 0.75, 0.625, 0.75, 0.625, 0.75, 0.616, 0.75, 0.625, 0.75, 0.875, 0.75, 0.875, 0.75, 0.625, 0.75, 0.3817, 0.7433, 0.3913, 0.7433, 0.3852, 0.75, 0.375, 0.75, 0.4606, 0.5067, 0.3913, 0.5067, 0.3852, 0.5, 0.4583, 0.5, 0.4606, 0.7433, 0.3913, 0.7433, 0.3913, 0.7433, 0.4606, 0.7433, 0.616, 0.25, 0.625, 0.25, 0.625, 0.5, 0.616, 0.5, 0.616, 0.75, 0.625, 0.75, 0.625, 1.0, 0.616, 1.0, 0.375, 0.25, 0.3852, 0.25, 0.3852, 0.5, 0.375, 0.5, 0.375, 0.75, 0.3852, 0.75, 0.3852, 1.0, 0.375, 1.0, 0.3852, 0.25, 0.3852, 0.5, 0.3852, 0.5, 0.3852, 0.25, 0.3852, 0.5, 0.375, 0.5, 0.375, 0.5, 0.3852, 0.5, 0.616, 1.0, 0.616, 0.75, 0.616, 0.75, 0.616, 1.0, 0.3852, 0.75, 0.3852, 1.0, 0.3852, 1.0, 0.3852, 0.75, 0.3852, 0.0, 0.375, 0.0, 0.375, 0.0, 0.3852, 0.0, 0.616, 0.5, 0.616, 0.25, 0.616, 0.25, 0.616, 0.5, 0.625, 0.0, 0.616, 0.0, 0.616, 0.0, 0.625, 0.0, 0.375, 0.75, 0.3852, 0.75, 0.3852, 0.75, 0.375, 0.75, 0.616, 0.25, 0.625, 0.25, 0.625, 0.25, 0.616, 0.25, 0.125, 0.75, 0.375, 0.75, 0.375, 0.75, 0.125, 0.75, 0.625, 0.5, 0.616, 0.5, 0.616, 0.5, 0.625, 0.5, 0.375, 0.25, 0.3852, 0.25, 0.3852, 0.25, 0.375, 0.25])
me_drawer_b.materials.append(mat_procedural_wood_fine_001)
me_drawer_b.update()
me_cube_004 = bpy.data.meshes.new('Cube.004')
me_cube_004.from_pydata([(-0.2907, 0.7604, 0.05078), (-0.2907, -0.7604, 0.05078), (-0.3138, 0.8499, -0.09568), (-0.3138, -0.8499, -0.09568), (0.1072, 0.6281, 0.03427), (0.1072, -0.6281, 0.03427), (0.1072, 0.6281, 0.002503), (0.1072, -0.6281, 0.002503), (0.08406, 0.7604, 0.05078), (0.08406, -0.7604, 0.05078), (0.1072, 0.8499, -0.09568), (0.1072, -0.8499, -0.09568), (0.09673, 0.6042, 0.02809), (0.09673, -0.6042, 0.02809), (0.09673, 0.6042, 0.00868), (0.09673, -0.6042, 0.00868), (0.09673, 0.6281, 0.03427), (0.09673, -0.6281, 0.03427), (0.09673, 0.6281, 0.002503), (0.09673, -0.6281, 0.002503), (0.1126, 0.6042, 0.02809), (0.1126, -0.6042, 0.02809), (0.1126, 0.6042, 0.00868), (0.1126, -0.6042, 0.00868), (-0.3138, 0.8499, 0.05078), (-0.3138, -0.8499, 0.05078), (0.1072, 0.8499, 0.05078), (0.1072, -0.8499, 0.05078), (-0.2849, 0.737, -0.07942), (-0.2849, -0.737, -0.07942), (0.07827, 0.737, -0.07942), (0.07827, -0.737, -0.07942)], [], [(2, 3, 25, 24), (7, 6, 18, 19), (2, 24, 26, 10), (25, 3, 11, 27), (8, 0, 28, 30), (3, 2, 10, 11), (5, 4, 26, 27), (4, 6, 10, 26), (7, 5, 27, 11), (6, 7, 11, 10), (13, 15, 23, 21), (6, 4, 16, 18), (5, 7, 19, 17), (4, 5, 17, 16), (13, 12, 16, 17), (12, 14, 18, 16), (15, 13, 17, 19), (14, 15, 19, 18), (22, 20, 21, 23), (12, 13, 21, 20), (15, 14, 22, 23), (14, 12, 20, 22), (1, 0, 24, 25), (8, 9, 27, 26), (0, 8, 26, 24), (9, 1, 25, 27), (28, 29, 31, 30), (0, 1, 29, 28), (1, 9, 31, 29), (9, 8, 30, 31)])
_uv = me_cube_004.uv_layers.new(name='UVMap')
_uv.uv.foreach_set('vector', [0.5394, 0.5067, 0.5394, 0.7433, 0.6183, 0.7433, 0.6183, 0.5067, 0.5703, 0.7124, 0.5703, 0.5376, 0.5703, 0.5376, 0.5703, 0.7124, 0.5394, 0.5067, 0.6183, 0.5067, 0.6183, 0.5067, 0.5394, 0.5067, 0.6183, 0.7433, 0.5394, 0.7433, 0.5394, 0.7433, 0.6183, 0.7433, 0.6183, 0.5192, 0.6183, 0.5192, 0.6183, 0.5192, 0.6183, 0.5192, 0.5394, 0.7433, 0.5394, 0.5067, 0.5394, 0.5067, 0.5394, 0.7433, 0.5874, 0.7124, 0.5874, 0.5376, 0.6183, 0.5067, 0.6183, 0.7433, 0.5874, 0.5376, 0.5703, 0.5376, 0.5394, 0.5067, 0.6183, 0.5067, 0.5703, 0.7124, 0.5874, 0.7124, 0.6183, 0.7433, 0.5394, 0.7433, 0.5703, 0.5376, 0.5703, 0.7124, 0.5394, 0.7433, 0.5394, 0.5067, 0.5841, 0.7091, 0.5736, 0.7091, 0.5736, 0.7091, 0.5841, 0.7091, 0.5703, 0.5376, 0.5874, 0.5376, 0.5874, 0.5376, 0.5703, 0.5376, 0.5874, 0.7124, 0.5703, 0.7124, 0.5703, 0.7124, 0.5874, 0.7124, 0.5874, 0.5376, 0.5874, 0.7124, 0.5874, 0.7124, 0.5874, 0.5376, 0.5841, 0.7091, 0.5841, 0.5409, 0.5874, 0.5376, 0.5874, 0.7124, 0.5841, 0.5409, 0.5736, 0.5409, 0.5703, 0.5376, 0.5874, 0.5376, 0.5736, 0.7091, 0.5841, 0.7091, 0.5874, 0.7124, 0.5703, 0.7124, 0.5736, 0.5409, 0.5736, 0.7091, 0.5703, 0.7124, 0.5703, 0.5376, 0.5736, 0.5409, 0.5841, 0.5409, 0.5841, 0.7091, 0.5736, 0.7091, 0.5841, 0.5409, 0.5841, 0.7091, 0.5841, 0.7091, 0.5841, 0.5409, 0.5736, 0.7091, 0.5736, 0.5409, 0.5736, 0.5409, 0.5736, 0.7091, 0.5736, 0.5409, 0.5841, 0.5409, 0.5841, 0.5409, 0.5736, 0.5409, 0.6183, 0.7308, 0.6183, 0.5192, 0.6183, 0.5067, 0.6183, 0.7433, 0.6183, 0.5192, 0.6183, 0.7308, 0.6183, 0.7433, 0.6183, 0.5067, 0.6183, 0.5192, 0.6183, 0.5192, 0.6183, 0.5067, 0.6183, 0.5067, 0.6183, 0.7308, 0.6183, 0.7308, 0.6183, 0.7433, 0.6183, 0.7433, 0.6183, 0.5192, 0.6183, 0.7308, 0.6183, 0.7308, 0.6183, 0.5192, 0.6183, 0.5192, 0.6183, 0.7308, 0.6183, 0.7308, 0.6183, 0.5192, 0.6183, 0.7308, 0.6183, 0.7308, 0.6183, 0.7308, 0.6183, 0.7308, 0.6183, 0.7308, 0.6183, 0.5192, 0.6183, 0.5192, 0.6183, 0.7308])
me_cube_004.materials.append(mat_procedural_wood_fine_001)
me_cube_004.update()
me_cube_007 = bpy.data.meshes.new('Cube.007')
me_cube_007.from_pydata([(-0.3138, 0.8499, -0.09568), (-0.3138, -0.8499, -0.09568), (-0.2907, 0.7604, 0.05078), (-0.2907, -0.7604, 0.05078), (0.1072, 0.6281, 0.03427), (0.1072, 0.6281, 0.002503), (0.1072, -0.6281, 0.03427), (0.1072, -0.6281, 0.002503), (0.08406, 0.7604, 0.05078), (0.1072, 0.8499, -0.09568), (0.08406, -0.7604, 0.05078), (0.1072, -0.8499, -0.09568), (0.09673, 0.6042, 0.02809), (0.09673, 0.6042, 0.00868), (0.09673, -0.6042, 0.02809), (0.09673, -0.6042, 0.00868), (0.09673, 0.6281, 0.03427), (0.09673, 0.6281, 0.002503), (0.09673, -0.6281, 0.03427), (0.09673, -0.6281, 0.002503), (0.1126, 0.6042, 0.02809), (0.1126, 0.6042, 0.00868), (0.1126, -0.6042, 0.02809), (0.1126, -0.6042, 0.00868), (-0.3138, 0.8499, 0.05078), (-0.3138, -0.8499, 0.05078), (0.1072, 0.8499, 0.05078), (0.1072, -0.8499, 0.05078), (-0.2849, 0.737, -0.07942), (-0.2849, -0.737, -0.07942), (0.07827, 0.737, -0.07942), (0.07827, -0.737, -0.07942)], [], [(0, 1, 25, 24), (4, 6, 18, 16), (25, 1, 11, 27), (1, 0, 9, 11), (0, 24, 26, 9), (3, 10, 31, 29), (4, 5, 9, 26), (7, 6, 27, 11), (5, 7, 11, 9), (6, 4, 26, 27), (15, 13, 21, 23), (6, 7, 19, 18), (7, 5, 17, 19), (5, 4, 16, 17), (12, 13, 17, 16), (15, 14, 18, 19), (13, 15, 19, 17), (14, 12, 16, 18), (21, 20, 22, 23), (13, 12, 20, 21), (12, 14, 22, 20), (14, 15, 23, 22), (3, 2, 24, 25), (8, 10, 27, 26), (10, 3, 25, 27), (2, 8, 26, 24), (28, 29, 31, 30), (2, 3, 29, 28), (8, 2, 28, 30), (10, 8, 30, 31)])
_uv = me_cube_007.uv_layers.new(name='UVMap')
_uv.uv.foreach_set('vector', [0.4606, 0.5067, 0.4606, 0.7433, 0.5394, 0.7433, 0.5394, 0.5067, 0.5086, 0.5376, 0.5086, 0.7124, 0.5086, 0.7124, 0.5086, 0.5376, 0.5394, 0.7433, 0.4606, 0.7433, 0.4606, 0.7433, 0.5394, 0.7433, 0.4606, 0.7433, 0.4606, 0.5067, 0.4606, 0.5067, 0.4606, 0.7433, 0.4606, 0.5067, 0.5394, 0.5067, 0.5394, 0.5067, 0.4606, 0.5067, 0.5394, 0.7308, 0.5394, 0.7308, 0.5394, 0.7308, 0.5394, 0.7308, 0.5086, 0.5376, 0.4914, 0.5376, 0.4606, 0.5067, 0.5394, 0.5067, 0.4914, 0.7124, 0.5086, 0.7124, 0.5394, 0.7433, 0.4606, 0.7433, 0.4914, 0.5376, 0.4914, 0.7124, 0.4606, 0.7433, 0.4606, 0.5067, 0.5086, 0.7124, 0.5086, 0.5376, 0.5394, 0.5067, 0.5394, 0.7433, 0.4948, 0.7091, 0.4948, 0.5409, 0.4948, 0.5409, 0.4948, 0.7091, 0.5086, 0.7124, 0.4914, 0.7124, 0.4914, 0.7124, 0.5086, 0.7124, 0.4914, 0.7124, 0.4914, 0.5376, 0.4914, 0.5376, 0.4914, 0.7124, 0.4914, 0.5376, 0.5086, 0.5376, 0.5086, 0.5376, 0.4914, 0.5376, 0.5052, 0.5409, 0.4948, 0.5409, 0.4914, 0.5376, 0.5086, 0.5376, 0.4948, 0.7091, 0.5052, 0.7091, 0.5086, 0.7124, 0.4914, 0.7124, 0.4948, 0.5409, 0.4948, 0.7091, 0.4914, 0.7124, 0.4914, 0.5376, 0.5052, 0.7091, 0.5052, 0.5409, 0.5086, 0.5376, 0.5086, 0.7124, 0.4948, 0.5409, 0.5052, 0.5409, 0.5052, 0.7091, 0.4948, 0.7091, 0.4948, 0.5409, 0.5052, 0.5409, 0.5052, 0.5409, 0.4948, 0.5409, 0.5052, 0.5409, 0.5052, 0.7091, 0.5052, 0.7091, 0.5052, 0.5409, 0.5052, 0.7091, 0.4948, 0.7091, 0.4948, 0.7091, 0.5052, 0.7091, 0.5394, 0.7308, 0.5394, 0.5192, 0.5394, 0.5067, 0.5394, 0.7433, 0.5394, 0.5192, 0.5394, 0.7308, 0.5394, 0.7433, 0.5394, 0.5067, 0.5394, 0.7308, 0.5394, 0.7308, 0.5394, 0.7433, 0.5394, 0.7433, 0.5394, 0.5192, 0.5394, 0.5192, 0.5394, 0.5067, 0.5394, 0.5067, 0.5394, 0.5192, 0.5394, 0.7308, 0.5394, 0.7308, 0.5394, 0.5192, 0.5394, 0.5192, 0.5394, 0.7308, 0.5394, 0.7308, 0.5394, 0.5192, 0.5394, 0.5192, 0.5394, 0.5192, 0.5394, 0.5192, 0.5394, 0.5192, 0.5394, 0.7308, 0.5394, 0.5192, 0.5394, 0.5192, 0.5394, 0.7308])
me_cube_007.materials.append(mat_procedural_wood_fine_001)
me_cube_007.update()
me_cube_008 = bpy.data.meshes.new('Cube.008')
me_cube_008.from_pydata([(-0.2907, 0.7604, 0.05078), (-0.3138, 0.8499, -0.09568), (-0.3138, -0.8499, -0.09568), (-0.2907, -0.7604, 0.05078), (0.1072, 0.6281, 0.03427), (0.1072, 0.6281, 0.002503), (0.1072, -0.6281, 0.002503), (0.1072, -0.6281, 0.03427), (0.08406, 0.7604, 0.05078), (0.1072, 0.8499, -0.09568), (0.1072, -0.8499, -0.09568), (0.08406, -0.7604, 0.05078), (0.09673, 0.6042, 0.02809), (0.09673, 0.6042, 0.00868), (0.09673, -0.6042, 0.00868), (0.09673, -0.6042, 0.02809), (0.09673, 0.6281, 0.03427), (0.09673, 0.6281, 0.002503), (0.09673, -0.6281, 0.002503), (0.09673, -0.6281, 0.03427), (0.1126, 0.6042, 0.02809), (0.1126, 0.6042, 0.00868), (0.1126, -0.6042, 0.00868), (0.1126, -0.6042, 0.02809), (-0.3138, 0.8499, 0.05078), (-0.3138, -0.8499, 0.05078), (0.1072, 0.8499, 0.05078), (0.1072, -0.8499, 0.05078), (-0.2849, 0.737, -0.07942), (-0.2849, -0.737, -0.07942), (0.07827, 0.737, -0.07942), (0.07827, -0.737, -0.07942)], [], [(1, 2, 25, 24), (5, 4, 16, 17), (3, 11, 31, 29), (2, 1, 9, 10), (25, 2, 10, 27), (1, 24, 26, 9), (4, 5, 9, 26), (5, 6, 10, 9), (6, 7, 27, 10), (7, 4, 26, 27), (12, 15, 23, 20), (4, 7, 19, 16), (6, 5, 17, 18), (7, 6, 18, 19), (12, 13, 17, 16), (13, 14, 18, 17), (14, 15, 19, 18), (15, 12, 16, 19), (21, 20, 23, 22), (14, 13, 21, 22), (15, 14, 22, 23), (13, 12, 20, 21), (3, 0, 24, 25), (8, 11, 27, 26), (11, 3, 25, 27), (0, 8, 26, 24), (28, 29, 31, 30), (0, 3, 29, 28), (8, 0, 28, 30), (11, 8, 30, 31)])
_uv = me_cube_008.uv_layers.new(name='UVMap')
_uv.uv.foreach_set('vector', [0.3817, 0.5067, 0.3817, 0.7433, 0.4606, 0.7433, 0.4606, 0.5067, 0.4126, 0.5376, 0.4297, 0.5376, 0.4297, 0.5376, 0.4126, 0.5376, 0.4606, 0.7308, 0.4606, 0.7308, 0.4606, 0.7308, 0.4606, 0.7308, 0.3817, 0.7433, 0.3817, 0.5067, 0.3817, 0.5067, 0.3817, 0.7433, 0.4606, 0.7433, 0.3817, 0.7433, 0.3817, 0.7433, 0.4606, 0.7433, 0.3817, 0.5067, 0.4606, 0.5067, 0.4606, 0.5067, 0.3817, 0.5067, 0.4297, 0.5376, 0.4126, 0.5376, 0.3817, 0.5067, 0.4606, 0.5067, 0.4126, 0.5376, 0.4126, 0.7124, 0.3817, 0.7433, 0.3817, 0.5067, 0.4126, 0.7124, 0.4297, 0.7124, 0.4606, 0.7433, 0.3817, 0.7433, 0.4297, 0.7124, 0.4297, 0.5376, 0.4606, 0.5067, 0.4606, 0.7433, 0.4264, 0.5409, 0.4264, 0.7091, 0.4264, 0.7091, 0.4264, 0.5409, 0.4297, 0.5376, 0.4297, 0.7124, 0.4297, 0.7124, 0.4297, 0.5376, 0.4126, 0.7124, 0.4126, 0.5376, 0.4126, 0.5376, 0.4126, 0.7124, 0.4297, 0.7124, 0.4126, 0.7124, 0.4126, 0.7124, 0.4297, 0.7124, 0.4264, 0.5409, 0.4159, 0.5409, 0.4126, 0.5376, 0.4297, 0.5376, 0.4159, 0.5409, 0.4159, 0.7091, 0.4126, 0.7124, 0.4126, 0.5376, 0.4159, 0.7091, 0.4264, 0.7091, 0.4297, 0.7124, 0.4126, 0.7124, 0.4264, 0.7091, 0.4264, 0.5409, 0.4297, 0.5376, 0.4297, 0.7124, 0.4159, 0.5409, 0.4264, 0.5409, 0.4264, 0.7091, 0.4159, 0.7091, 0.4159, 0.7091, 0.4159, 0.5409, 0.4159, 0.5409, 0.4159, 0.7091, 0.4264, 0.7091, 0.4159, 0.7091, 0.4159, 0.7091, 0.4264, 0.7091, 0.4159, 0.5409, 0.4264, 0.5409, 0.4264, 0.5409, 0.4159, 0.5409, 0.4606, 0.7308, 0.4606, 0.5192, 0.4606, 0.5067, 0.4606, 0.7433, 0.4606, 0.5192, 0.4606, 0.7308, 0.4606, 0.7433, 0.4606, 0.5067, 0.4606, 0.7308, 0.4606, 0.7308, 0.4606, 0.7433, 0.4606, 0.7433, 0.4606, 0.5192, 0.4606, 0.5192, 0.4606, 0.5067, 0.4606, 0.5067, 0.4606, 0.5192, 0.4606, 0.7308, 0.4606, 0.7308, 0.4606, 0.5192, 0.4606, 0.5192, 0.4606, 0.7308, 0.4606, 0.7308, 0.4606, 0.5192, 0.4606, 0.5192, 0.4606, 0.5192, 0.4606, 0.5192, 0.4606, 0.5192, 0.4606, 0.7308, 0.4606, 0.5192, 0.4606, 0.5192, 0.4606, 0.7308])
me_cube_008.materials.append(mat_procedural_wood_fine_001)
me_cube_008.update()

# ---- objects
ob_drawer_b = bpy.data.objects.new('Drawer_B', me_drawer_b)
ob_drawer_top = bpy.data.objects.new('Drawer_TOP', me_cube_004)
ob_drawer_mid = bpy.data.objects.new('Drawer_mid', me_cube_007)
ob_drawer_bot = bpy.data.objects.new('Drawer_bot', me_cube_008)

# ---- transforms, parenting, visibility, modifiers, constraints
ob_drawer_b.location = (0.0, 0.0, 0.003024)
ob_drawer_top.parent = ob_drawer_b
ob_drawer_top.matrix_parent_inverse = Matrix(((1.0, -0.0, 0.0, -0.0), (-0.0, 1.0, -0.0, 0.0), (0.0, -0.0, 1.0, -0.003024), (-0.0, 0.0, -0.0, 1.0)))
ob_drawer_top.location = (0.1414, 0.0, 0.4076)
ob_drawer_mid.parent = ob_drawer_b
ob_drawer_mid.matrix_parent_inverse = Matrix(((1.0, -0.0, 0.0, -0.0), (-0.0, 1.0, -0.0, 0.0), (0.0, -0.0, 1.0, -0.003024), (-0.0, 0.0, -0.0, 1.0)))
ob_drawer_mid.location = (0.1414, 0.0, 0.2612)
ob_drawer_bot.parent = ob_drawer_b
ob_drawer_bot.matrix_parent_inverse = Matrix(((1.0, -0.0, 0.0, -0.0), (-0.0, 1.0, -0.0, 0.0), (0.0, -0.0, 1.0, -0.003024), (-0.0, 0.0, -0.0, 1.0)))
ob_drawer_bot.location = (0.1414, 0.0, 0.1147)

# ---- collection membership
col_collection.objects.link(ob_drawer_b)
col_collection.objects.link(ob_drawer_top)
col_collection.objects.link(ob_drawer_mid)
col_collection.objects.link(ob_drawer_bot)

# ---- scene / render settings (as saved in the file)
scene.frame_start = 1; scene.frame_end = 250; scene.frame_set(1)
scene.render.engine = 'BLENDER_EEVEE_NEXT'
scene.render.bake_bias = 0.0
scene.render.bake_samples = 0
scene.cycles.sampling_pattern = 'TABULATED_SOBOL'
scene.eevee.use_volume_custom_range = False
bpy.context.view_layer.update()

# ---- added for rendering (the .blend has no active camera and no usable light): camera, sun
cam_auto = bpy.data.cameras.new('AutoCamera')
cam_auto.lens = 50.0
cam_auto.sensor_width = 36.0
cam_auto.clip_end = 1000.0
ob_auto_camera = bpy.data.objects.new('AutoCamera', cam_auto)
scene.collection.objects.link(ob_auto_camera)
ob_auto_camera.location = (1.80024, -2.14933, 1.67163)
ob_auto_camera.rotation_euler = (1.09748, -7.21219e-08, 0.694738)
scene.camera = ob_auto_camera
light_auto_sun = bpy.data.lights.new('AutoSun', 'SUN')
light_auto_sun.energy = 3.0
light_auto_sun.angle = 0.0523599
ob_auto_sun = bpy.data.objects.new('AutoSun', light_auto_sun)
scene.collection.objects.link(ob_auto_sun)
ob_auto_sun.rotation_euler = (0.872665, 0.174533, 0.523599)
bpy.context.view_layer.update()
